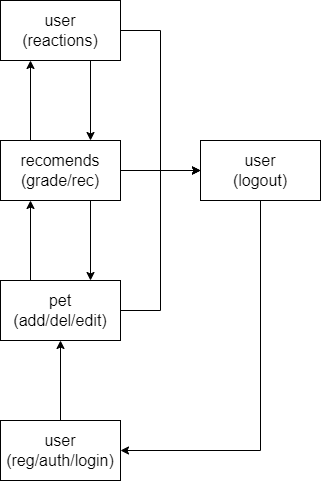

The diagram above was exported from draw.io. Its source (the exported page's mxGraphModel, read from the mxfile embedded in the PNG):
<mxGraphModel dx="1038" dy="652" grid="1" gridSize="10" guides="1" tooltips="1" connect="1" arrows="1" fold="1" page="1" pageScale="1" pageWidth="827" pageHeight="1169" math="0" shadow="0">
  <root>
    <mxCell id="0" />
    <mxCell id="1" parent="0" />
    <mxCell id="0jR1xs4Ynk235etRRql6-3" value="" style="edgeStyle=orthogonalEdgeStyle;rounded=0;orthogonalLoop=1;jettySize=auto;html=1;fontSize=16;" parent="1" source="0jR1xs4Ynk235etRRql6-1" target="0jR1xs4Ynk235etRRql6-2" edge="1">
      <mxGeometry relative="1" as="geometry" />
    </mxCell>
    <mxCell id="0jR1xs4Ynk235etRRql6-1" value="&lt;font style=&quot;font-size: 16px;&quot;&gt;user&lt;br&gt;(reg/auth/login)&lt;br&gt;&lt;/font&gt;" style="rounded=0;whiteSpace=wrap;html=1;" parent="1" vertex="1">
      <mxGeometry x="80" y="1020" width="120" height="60" as="geometry" />
    </mxCell>
    <mxCell id="0jR1xs4Ynk235etRRql6-5" value="" style="edgeStyle=orthogonalEdgeStyle;rounded=0;orthogonalLoop=1;jettySize=auto;html=1;fontSize=16;exitX=0.25;exitY=0;exitDx=0;exitDy=0;entryX=0.25;entryY=1;entryDx=0;entryDy=0;" parent="1" source="0jR1xs4Ynk235etRRql6-2" target="0jR1xs4Ynk235etRRql6-4" edge="1">
      <mxGeometry relative="1" as="geometry" />
    </mxCell>
    <mxCell id="ZvZ0WWZ5IDey1UJrV77Q-5" style="edgeStyle=orthogonalEdgeStyle;rounded=0;orthogonalLoop=1;jettySize=auto;html=1;exitX=1;exitY=0.5;exitDx=0;exitDy=0;entryX=0;entryY=0.5;entryDx=0;entryDy=0;fontSize=16;" edge="1" parent="1" source="0jR1xs4Ynk235etRRql6-2" target="ZvZ0WWZ5IDey1UJrV77Q-1">
      <mxGeometry relative="1" as="geometry">
        <Array as="points">
          <mxPoint x="240" y="910" />
          <mxPoint x="240" y="770" />
        </Array>
      </mxGeometry>
    </mxCell>
    <mxCell id="0jR1xs4Ynk235etRRql6-2" value="pet&lt;br&gt;(add/del/edit)" style="rounded=0;whiteSpace=wrap;html=1;fontSize=16;" parent="1" vertex="1">
      <mxGeometry x="80" y="880" width="120" height="60" as="geometry" />
    </mxCell>
    <mxCell id="0jR1xs4Ynk235etRRql6-7" value="" style="edgeStyle=orthogonalEdgeStyle;rounded=0;orthogonalLoop=1;jettySize=auto;html=1;fontSize=16;exitX=0.25;exitY=0;exitDx=0;exitDy=0;entryX=0.25;entryY=1;entryDx=0;entryDy=0;" parent="1" source="0jR1xs4Ynk235etRRql6-4" target="0jR1xs4Ynk235etRRql6-6" edge="1">
      <mxGeometry relative="1" as="geometry" />
    </mxCell>
    <mxCell id="ZvZ0WWZ5IDey1UJrV77Q-4" style="edgeStyle=orthogonalEdgeStyle;rounded=0;orthogonalLoop=1;jettySize=auto;html=1;exitX=1;exitY=0.5;exitDx=0;exitDy=0;entryX=0;entryY=0.5;entryDx=0;entryDy=0;fontSize=16;" edge="1" parent="1" source="0jR1xs4Ynk235etRRql6-4" target="ZvZ0WWZ5IDey1UJrV77Q-1">
      <mxGeometry relative="1" as="geometry" />
    </mxCell>
    <mxCell id="ZvZ0WWZ5IDey1UJrV77Q-9" style="edgeStyle=orthogonalEdgeStyle;rounded=0;orthogonalLoop=1;jettySize=auto;html=1;exitX=0.75;exitY=1;exitDx=0;exitDy=0;entryX=0.75;entryY=0;entryDx=0;entryDy=0;fontSize=16;" edge="1" parent="1" source="0jR1xs4Ynk235etRRql6-4" target="0jR1xs4Ynk235etRRql6-2">
      <mxGeometry relative="1" as="geometry" />
    </mxCell>
    <mxCell id="0jR1xs4Ynk235etRRql6-4" value="recomends&lt;br&gt;(grade/rec)" style="rounded=0;whiteSpace=wrap;html=1;fontSize=16;" parent="1" vertex="1">
      <mxGeometry x="80" y="740" width="120" height="60" as="geometry" />
    </mxCell>
    <mxCell id="ZvZ0WWZ5IDey1UJrV77Q-7" style="edgeStyle=orthogonalEdgeStyle;rounded=0;orthogonalLoop=1;jettySize=auto;html=1;exitX=1;exitY=0.5;exitDx=0;exitDy=0;entryX=0;entryY=0.5;entryDx=0;entryDy=0;fontSize=16;" edge="1" parent="1" source="0jR1xs4Ynk235etRRql6-6" target="ZvZ0WWZ5IDey1UJrV77Q-1">
      <mxGeometry relative="1" as="geometry">
        <Array as="points">
          <mxPoint x="240" y="630" />
          <mxPoint x="240" y="770" />
        </Array>
      </mxGeometry>
    </mxCell>
    <mxCell id="ZvZ0WWZ5IDey1UJrV77Q-8" style="edgeStyle=orthogonalEdgeStyle;rounded=0;orthogonalLoop=1;jettySize=auto;html=1;exitX=0.75;exitY=1;exitDx=0;exitDy=0;entryX=0.75;entryY=0;entryDx=0;entryDy=0;fontSize=16;" edge="1" parent="1" source="0jR1xs4Ynk235etRRql6-6" target="0jR1xs4Ynk235etRRql6-4">
      <mxGeometry relative="1" as="geometry" />
    </mxCell>
    <mxCell id="0jR1xs4Ynk235etRRql6-6" value="user&lt;br&gt;(reactions)" style="rounded=0;whiteSpace=wrap;html=1;fontSize=16;" parent="1" vertex="1">
      <mxGeometry x="80" y="600" width="120" height="60" as="geometry" />
    </mxCell>
    <mxCell id="ZvZ0WWZ5IDey1UJrV77Q-3" style="edgeStyle=orthogonalEdgeStyle;rounded=0;orthogonalLoop=1;jettySize=auto;html=1;exitX=0.5;exitY=1;exitDx=0;exitDy=0;entryX=1;entryY=0.5;entryDx=0;entryDy=0;fontSize=16;" edge="1" parent="1" source="ZvZ0WWZ5IDey1UJrV77Q-1" target="0jR1xs4Ynk235etRRql6-1">
      <mxGeometry relative="1" as="geometry" />
    </mxCell>
    <mxCell id="ZvZ0WWZ5IDey1UJrV77Q-1" value="&lt;font style=&quot;font-size: 16px;&quot;&gt;user&lt;br&gt;(logout)&lt;/font&gt;" style="rounded=0;whiteSpace=wrap;html=1;" vertex="1" parent="1">
      <mxGeometry x="280" y="740" width="120" height="60" as="geometry" />
    </mxCell>
  </root>
</mxGraphModel>